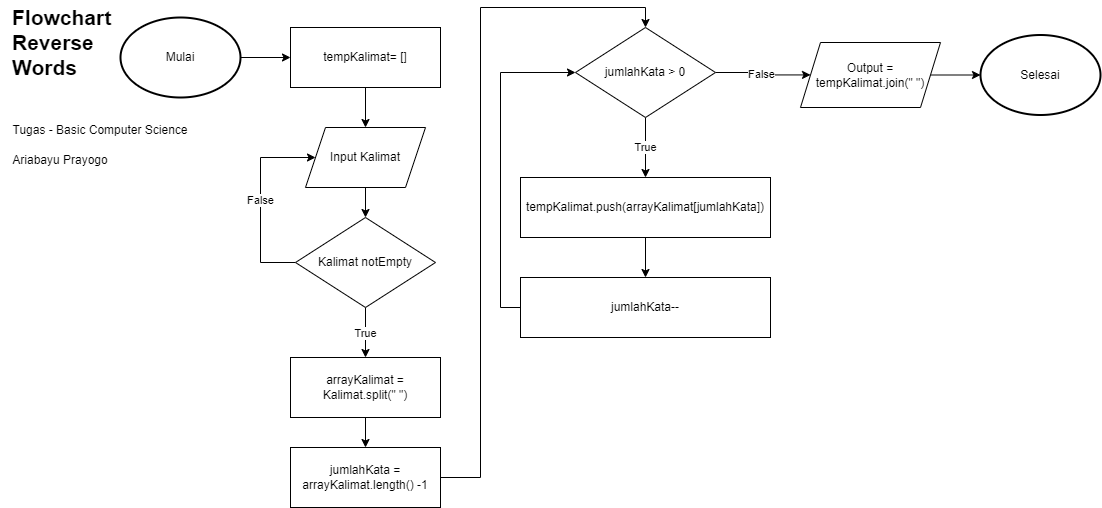

The diagram above was exported from draw.io. Its source (the exported page's mxGraphModel, read from the mxfile embedded in the PNG):
<mxGraphModel dx="1257" dy="691" grid="1" gridSize="10" guides="1" tooltips="1" connect="1" arrows="1" fold="1" page="1" pageScale="1" pageWidth="850" pageHeight="1100" math="0" shadow="0">
  <root>
    <mxCell id="0" />
    <mxCell id="1" parent="0" />
    <mxCell id="3x9apbqPsazOmBFAp6S9-2" value="Selesai" style="ellipse;whiteSpace=wrap;html=1;strokeWidth=2;" vertex="1" parent="1">
      <mxGeometry x="1010" y="37.5" width="120" height="80" as="geometry" />
    </mxCell>
    <mxCell id="3x9apbqPsazOmBFAp6S9-4" style="edgeStyle=orthogonalEdgeStyle;rounded=0;orthogonalLoop=1;jettySize=auto;html=1;" edge="1" parent="1" source="3x9apbqPsazOmBFAp6S9-5" target="3x9apbqPsazOmBFAp6S9-13">
      <mxGeometry relative="1" as="geometry" />
    </mxCell>
    <mxCell id="3x9apbqPsazOmBFAp6S9-5" value="Mulai" style="ellipse;whiteSpace=wrap;html=1;strokeWidth=2;" vertex="1" parent="1">
      <mxGeometry x="150" y="20" width="120" height="80" as="geometry" />
    </mxCell>
    <mxCell id="3x9apbqPsazOmBFAp6S9-6" style="edgeStyle=orthogonalEdgeStyle;rounded=0;orthogonalLoop=1;jettySize=auto;html=1;" edge="1" parent="1" source="3x9apbqPsazOmBFAp6S9-7" target="3x9apbqPsazOmBFAp6S9-11">
      <mxGeometry relative="1" as="geometry" />
    </mxCell>
    <mxCell id="3x9apbqPsazOmBFAp6S9-7" value="Input Kalimat" style="shape=parallelogram;perimeter=parallelogramPerimeter;whiteSpace=wrap;html=1;fixedSize=1;" vertex="1" parent="1">
      <mxGeometry x="335" y="130" width="120" height="60" as="geometry" />
    </mxCell>
    <mxCell id="3x9apbqPsazOmBFAp6S9-15" style="edgeStyle=orthogonalEdgeStyle;rounded=0;orthogonalLoop=1;jettySize=auto;html=1;" edge="1" parent="1" source="3x9apbqPsazOmBFAp6S9-8" target="3x9apbqPsazOmBFAp6S9-14">
      <mxGeometry relative="1" as="geometry" />
    </mxCell>
    <mxCell id="3x9apbqPsazOmBFAp6S9-8" value="arrayKalimat = Kalimat.split(&quot; &quot;)" style="rounded=0;whiteSpace=wrap;html=1;" vertex="1" parent="1">
      <mxGeometry x="320" y="360" width="150" height="60" as="geometry" />
    </mxCell>
    <mxCell id="3x9apbqPsazOmBFAp6S9-9" value="True" style="edgeStyle=orthogonalEdgeStyle;rounded=0;orthogonalLoop=1;jettySize=auto;html=1;" edge="1" parent="1" source="3x9apbqPsazOmBFAp6S9-11" target="3x9apbqPsazOmBFAp6S9-8">
      <mxGeometry relative="1" as="geometry">
        <mxPoint x="395" y="250" as="targetPoint" />
      </mxGeometry>
    </mxCell>
    <mxCell id="3x9apbqPsazOmBFAp6S9-10" value="False" style="edgeStyle=orthogonalEdgeStyle;rounded=0;orthogonalLoop=1;jettySize=auto;html=1;entryX=0;entryY=0.5;entryDx=0;entryDy=0;exitX=0;exitY=0.5;exitDx=0;exitDy=0;" edge="1" parent="1" source="3x9apbqPsazOmBFAp6S9-11" target="3x9apbqPsazOmBFAp6S9-7">
      <mxGeometry relative="1" as="geometry">
        <Array as="points">
          <mxPoint x="290" y="265" />
          <mxPoint x="290" y="160" />
        </Array>
      </mxGeometry>
    </mxCell>
    <mxCell id="3x9apbqPsazOmBFAp6S9-11" value="Kalimat notEmpty" style="rhombus;whiteSpace=wrap;html=1;" vertex="1" parent="1">
      <mxGeometry x="325" y="220" width="140" height="90" as="geometry" />
    </mxCell>
    <mxCell id="3x9apbqPsazOmBFAp6S9-12" style="edgeStyle=orthogonalEdgeStyle;rounded=0;orthogonalLoop=1;jettySize=auto;html=1;" edge="1" parent="1" source="3x9apbqPsazOmBFAp6S9-13" target="3x9apbqPsazOmBFAp6S9-7">
      <mxGeometry relative="1" as="geometry" />
    </mxCell>
    <mxCell id="3x9apbqPsazOmBFAp6S9-13" value="tempKalimat= []" style="rounded=0;whiteSpace=wrap;html=1;" vertex="1" parent="1">
      <mxGeometry x="320" y="30" width="150" height="60" as="geometry" />
    </mxCell>
    <mxCell id="3x9apbqPsazOmBFAp6S9-19" style="edgeStyle=orthogonalEdgeStyle;rounded=0;orthogonalLoop=1;jettySize=auto;html=1;entryX=0.5;entryY=0;entryDx=0;entryDy=0;" edge="1" parent="1" source="3x9apbqPsazOmBFAp6S9-14" target="3x9apbqPsazOmBFAp6S9-16">
      <mxGeometry relative="1" as="geometry">
        <Array as="points">
          <mxPoint x="510" y="480" />
          <mxPoint x="510" y="10" />
          <mxPoint x="675" y="10" />
        </Array>
      </mxGeometry>
    </mxCell>
    <mxCell id="3x9apbqPsazOmBFAp6S9-14" value="jumlahKata = arrayKalimat.length() -1" style="rounded=0;whiteSpace=wrap;html=1;" vertex="1" parent="1">
      <mxGeometry x="320" y="450" width="150" height="60" as="geometry" />
    </mxCell>
    <mxCell id="3x9apbqPsazOmBFAp6S9-21" value="True" style="edgeStyle=orthogonalEdgeStyle;rounded=0;orthogonalLoop=1;jettySize=auto;html=1;" edge="1" parent="1" source="3x9apbqPsazOmBFAp6S9-16" target="3x9apbqPsazOmBFAp6S9-17">
      <mxGeometry relative="1" as="geometry" />
    </mxCell>
    <mxCell id="3x9apbqPsazOmBFAp6S9-24" value="False" style="edgeStyle=orthogonalEdgeStyle;rounded=0;orthogonalLoop=1;jettySize=auto;html=1;" edge="1" parent="1" source="3x9apbqPsazOmBFAp6S9-16" target="3x9apbqPsazOmBFAp6S9-25">
      <mxGeometry relative="1" as="geometry">
        <mxPoint x="810" y="74.99999999999977" as="targetPoint" />
      </mxGeometry>
    </mxCell>
    <mxCell id="3x9apbqPsazOmBFAp6S9-16" value="jumlahKata &amp;gt; 0" style="rhombus;whiteSpace=wrap;html=1;" vertex="1" parent="1">
      <mxGeometry x="605" y="30" width="140" height="90" as="geometry" />
    </mxCell>
    <mxCell id="3x9apbqPsazOmBFAp6S9-22" style="edgeStyle=orthogonalEdgeStyle;rounded=0;orthogonalLoop=1;jettySize=auto;html=1;" edge="1" parent="1" source="3x9apbqPsazOmBFAp6S9-17" target="3x9apbqPsazOmBFAp6S9-18">
      <mxGeometry relative="1" as="geometry" />
    </mxCell>
    <mxCell id="3x9apbqPsazOmBFAp6S9-17" value="tempKalimat.push(arrayKalimat[jumlahKata])" style="rounded=0;whiteSpace=wrap;html=1;" vertex="1" parent="1">
      <mxGeometry x="550" y="180" width="250" height="60" as="geometry" />
    </mxCell>
    <mxCell id="3x9apbqPsazOmBFAp6S9-23" style="edgeStyle=orthogonalEdgeStyle;rounded=0;orthogonalLoop=1;jettySize=auto;html=1;" edge="1" parent="1" source="3x9apbqPsazOmBFAp6S9-18" target="3x9apbqPsazOmBFAp6S9-16">
      <mxGeometry relative="1" as="geometry">
        <Array as="points">
          <mxPoint x="530" y="310" />
          <mxPoint x="530" y="74.99999999999977" />
        </Array>
      </mxGeometry>
    </mxCell>
    <mxCell id="3x9apbqPsazOmBFAp6S9-18" value="jumlahKata--" style="rounded=0;whiteSpace=wrap;html=1;" vertex="1" parent="1">
      <mxGeometry x="550" y="280" width="250" height="60" as="geometry" />
    </mxCell>
    <mxCell id="3x9apbqPsazOmBFAp6S9-26" style="edgeStyle=orthogonalEdgeStyle;rounded=0;orthogonalLoop=1;jettySize=auto;html=1;" edge="1" parent="1" source="3x9apbqPsazOmBFAp6S9-25" target="3x9apbqPsazOmBFAp6S9-2">
      <mxGeometry relative="1" as="geometry" />
    </mxCell>
    <mxCell id="3x9apbqPsazOmBFAp6S9-25" value="Output = tempKalimat.join(&quot; &quot;)" style="shape=parallelogram;perimeter=parallelogramPerimeter;whiteSpace=wrap;html=1;fixedSize=1;strokeWidth=1;" vertex="1" parent="1">
      <mxGeometry x="830" y="45" width="140" height="65" as="geometry" />
    </mxCell>
    <mxCell id="3x9apbqPsazOmBFAp6S9-27" value="&lt;b&gt;&lt;font style=&quot;font-size: 21px;&quot;&gt;Flowchart Reverse Words&lt;/font&gt;&lt;/b&gt;" style="text;html=1;strokeColor=none;fillColor=none;align=left;verticalAlign=middle;whiteSpace=wrap;rounded=0;" vertex="1" parent="1">
      <mxGeometry x="40" y="30" width="60" height="30" as="geometry" />
    </mxCell>
    <mxCell id="3x9apbqPsazOmBFAp6S9-28" value="Ariabayu Prayogo" style="text;html=1;strokeColor=none;fillColor=none;align=center;verticalAlign=middle;whiteSpace=wrap;rounded=0;" vertex="1" parent="1">
      <mxGeometry x="30" y="147.5" width="120" height="30" as="geometry" />
    </mxCell>
    <mxCell id="3x9apbqPsazOmBFAp6S9-29" value="Tugas - Basic Computer Science" style="text;html=1;strokeColor=none;fillColor=none;align=center;verticalAlign=middle;whiteSpace=wrap;rounded=0;" vertex="1" parent="1">
      <mxGeometry x="40" y="117.5" width="180" height="30" as="geometry" />
    </mxCell>
  </root>
</mxGraphModel>